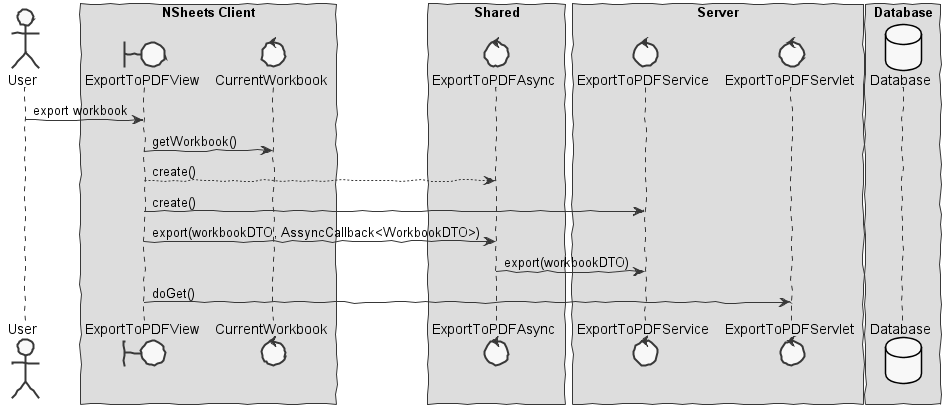

The diagram above was rendered by PlantUML. Its source (embedded in the PNG):
@startuml  design1.png
skinparam handwritten true
skinparam monochrome true
skinparam packageStyle rect
skinparam defaultFontName FG Virgil
skinparam shadowing false

actor User
boundary ExportToPDFView
control CurrentWorkbook
control ExportToPDFAsync
control ExportToPDFServlet
control ExportToPDFService
database Database 

box "NSheets Client"
participant ExportToPDFView
participant CurrentWorkbook
end box

box "Shared"
participant ExportToPDFAsync
end box

box "Server"
participant ExportToPDFService
participant ExportToPDFServlet
end box

box "Database"
participant Database
end box


User -> ExportToPDFView : export workbook
ExportToPDFView -> CurrentWorkbook : getWorkbook()
ExportToPDFView --> ExportToPDFAsync : create()
ExportToPDFView -> ExportToPDFService : create()
ExportToPDFView -> ExportToPDFAsync : export(workbookDTO, AssyncCallback<WorkbookDTO>)
ExportToPDFAsync -> ExportToPDFService : export(workbookDTO)
ExportToPDFView -> ExportToPDFServlet : doGet()

@enduml